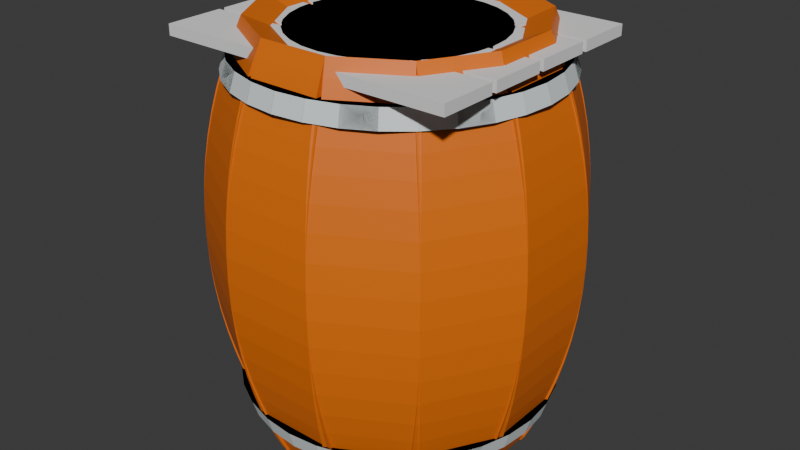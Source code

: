 # Source: Salomon_Cl_ment_-_Le_tonneau.blend  (saved by Blender 4.2.66; exported with 4.5.12 LTS)
import bpy
from mathutils import Matrix  # noqa: F401  (used for matrix-valued properties, if any)

bpy.ops.wm.read_factory_settings(use_empty=True)
scene = bpy.context.scene
scene.name = 'Scene'

# ---- collections
col_collection = bpy.data.collections.new('Collection'); scene.collection.children.link(col_collection)

# ---- materials (node trees are filled in below, after node groups)
mat_bois = bpy.data.materials.new('Bois')
mat_or = bpy.data.materials.new('Or')

# ---- material node trees
mat_bois.use_nodes = True; mat_bois.node_tree.nodes.clear()
_N = mat_bois.node_tree.nodes; _L = mat_bois.node_tree.links
n0 = _N.new('ShaderNodeBsdfPrincipled'); n0.name = 'BSDF guidée'; n0.location = (10, 300)
n0.inputs[0].default_value = (0.8025, 0.1665, 0.003185, 1.0)
n1 = _N.new('ShaderNodeOutputMaterial'); n1.name = 'Sortie matériau'; n1.location = (300, 300)
_L.new(n0.outputs[0], n1.inputs[0])
n1.is_active_output = True
mat_or.use_nodes = True; mat_or.node_tree.nodes.clear()
_N = mat_or.node_tree.nodes; _L = mat_or.node_tree.links
n0 = _N.new('ShaderNodeBsdfPrincipled'); n0.name = 'BSDF guidée'; n0.location = (10, 300)
n0.inputs[0].default_value = (0.729, 0.7935, 0.8013, 1.0)
n1 = _N.new('ShaderNodeOutputMaterial'); n1.name = 'Sortie matériau'; n1.location = (300, 300)
_L.new(n0.outputs[0], n1.inputs[0])
n1.is_active_output = True

# ---- world
world_world = bpy.data.worlds.new('World'); scene.world = world_world
world_world.use_nodes = True; world_world.node_tree.nodes.clear()
_N = world_world.node_tree.nodes; _L = world_world.node_tree.links
n0 = _N.new('ShaderNodeOutputWorld'); n0.name = 'World Output'; n0.location = (300, 300)
n1 = _N.new('ShaderNodeBackground'); n1.name = 'Background'; n1.location = (10, 300)
n1.inputs[0].default_value = (0.05088, 0.05088, 0.05088, 1.0)
_L.new(n1.outputs[0], n0.inputs[0])
n0.is_active_output = True
world_world.color = (0.05088, 0.05088, 0.05088)
world_world.sun_shadow_jitter_overblur = 0.0

# ---- meshes
me_cube_005 = bpy.data.meshes.new('Cube.005')
me_cube_005.from_pydata([(-6.038, -1.278, -4.866), (-6.038, -1.216, 4.654), (-6.038, 1.278, -4.866), (-6.038, 1.216, 4.654), (-4.009, -1.216, -4.651), (-4.009, -1.216, 4.651), (-4.009, 1.216, -4.651), (-4.009, 1.216, 4.651), (-6.038, -1.378, -4.715), (-6.038, -1.442, -4.394), (-6.038, -1.491, -3.989), (-6.038, -1.529, -3.527), (-6.038, -1.559, -3.022), (-6.038, -1.582, -2.485), (-6.038, -1.599, -1.926), (-6.038, -1.61, -1.351), (-6.038, -1.614, -0.7659), (-6.038, -1.615, -0.1777), (-6.038, -1.613, 0.4097), (-6.038, -1.605, 0.9906), (-6.038, -1.591, 1.558), (-6.038, -1.571, 2.106), (-6.038, -1.543, 2.625), (-6.038, -1.506, 3.103), (-6.038, -1.458, 3.522), (-6.038, -1.389, 3.843), (-6.038, -1.251, 3.874), (-6.038, -1.236, 4.279), (-6.038, 1.236, 4.279), (-6.038, 1.251, 3.874), (-6.038, 1.389, 3.843), (-6.038, 1.458, 3.522), (-6.038, 1.506, 3.103), (-6.038, 1.543, 2.625), (-6.038, 1.571, 2.106), (-6.038, 1.591, 1.558), (-6.038, 1.605, 0.9906), (-6.038, 1.613, 0.4097), (-6.038, 1.615, -0.1777), (-6.038, 1.614, -0.7659), (-6.038, 1.61, -1.351), (-6.038, 1.599, -1.926), (-6.038, 1.582, -2.485), (-6.038, 1.559, -3.022), (-6.038, 1.529, -3.527), (-6.038, 1.491, -3.989), (-6.038, 1.442, -4.394), (-6.038, 1.378, -4.715), (-3.975, 1.235, 4.277), (-3.951, 1.25, 3.872), (-3.931, 1.262, 3.449), (-3.772, 1.357, 3.246), (-3.646, 1.433, 2.928), (-3.567, 1.48, 2.498), (-3.512, 1.513, 2.012), (-3.472, 1.537, 1.49), (-3.445, 1.553, 0.9434), (-3.43, 1.562, 0.3821), (-3.425, 1.565, -0.1867), (-3.427, 1.564, -0.7565), (-3.435, 1.559, -1.323), (-3.455, 1.547, -1.879), (-3.485, 1.529, -2.418), (-3.528, 1.504, -2.93), (-3.586, 1.469, -3.406), (-3.664, 1.422, -3.827), (-3.775, 1.355, -4.159), (-3.975, 1.235, -4.277), (-3.975, -1.235, 4.277), (-3.951, -1.25, 3.872), (-3.931, -1.262, 3.449), (-3.772, -1.357, 3.246), (-3.646, -1.433, 2.928), (-3.567, -1.48, 2.498), (-3.512, -1.513, 2.012), (-3.472, -1.537, 1.49), (-3.445, -1.553, 0.9434), (-3.43, -1.562, 0.3821), (-3.425, -1.565, -0.1867), (-3.427, -1.564, -0.7565), (-3.435, -1.559, -1.323), (-3.455, -1.547, -1.879), (-3.485, -1.529, -2.418), (-3.528, -1.504, -2.93), (-3.586, -1.469, -3.406), (-3.664, -1.422, -3.827), (-3.775, -1.355, -4.159), (-3.975, -1.235, -4.277)], [], [(27, 1, 3, 28), (28, 3, 7, 48), (48, 7, 5, 68), (68, 5, 1, 27), (2, 6, 4, 0), (7, 3, 1, 5), (4, 87, 8, 0), (87, 86, 9, 8), (86, 85, 10, 9), (85, 84, 11, 10), (84, 83, 12, 11), (83, 82, 13, 12), (82, 81, 14, 13), (81, 80, 15, 14), (80, 79, 16, 15), (79, 78, 17, 16), (78, 77, 18, 17), (77, 76, 19, 18), (76, 75, 20, 19), (75, 74, 21, 20), (74, 73, 22, 21), (73, 72, 23, 22), (72, 71, 24, 23), (71, 70, 25, 24), (70, 69, 26, 25), (69, 68, 27, 26), (6, 67, 87, 4), (67, 66, 86, 87), (66, 65, 85, 86), (65, 64, 84, 85), (64, 63, 83, 84), (63, 62, 82, 83), (62, 61, 81, 82), (61, 60, 80, 81), (60, 59, 79, 80), (59, 58, 78, 79), (58, 57, 77, 78), (57, 56, 76, 77), (56, 55, 75, 76), (55, 54, 74, 75), (54, 53, 73, 74), (53, 52, 72, 73), (52, 51, 71, 72), (51, 50, 70, 71), (50, 49, 69, 70), (49, 48, 68, 69), (2, 47, 67, 6), (47, 46, 66, 67), (46, 45, 65, 66), (45, 44, 64, 65), (44, 43, 63, 64), (43, 42, 62, 63), (42, 41, 61, 62), (41, 40, 60, 61), (40, 39, 59, 60), (39, 38, 58, 59), (38, 37, 57, 58), (37, 36, 56, 57), (36, 35, 55, 56), (35, 34, 54, 55), (34, 33, 53, 54), (33, 32, 52, 53), (32, 31, 51, 52), (31, 30, 50, 51), (30, 29, 49, 50), (29, 28, 48, 49), (0, 8, 47, 2), (8, 9, 46, 47), (9, 10, 45, 46), (10, 11, 44, 45), (11, 12, 43, 44), (12, 13, 42, 43), (13, 14, 41, 42), (14, 15, 40, 41), (15, 16, 39, 40), (16, 17, 38, 39), (17, 18, 37, 38), (18, 19, 36, 37), (19, 20, 35, 36), (20, 21, 34, 35), (21, 22, 33, 34), (22, 23, 32, 33), (23, 24, 31, 32), (24, 25, 30, 31), (25, 26, 29, 30), (26, 27, 28, 29)])
_uv = me_cube_005.uv_layers.new(name='CarteUV')
_uv.uv.foreach_set('vector', [0.6131, 0.0, 0.625, 0.0, 0.625, 0.25, 0.6131, 0.25, 0.6131, 0.25, 0.625, 0.25, 0.625, 0.5, 0.6131, 0.5, 0.6131, 0.5, 0.625, 0.5, 0.625, 0.75, 0.6131, 0.75, 0.6131, 0.75, 0.625, 0.75, 0.625, 1.0, 0.6131, 1.0, 0.125, 0.5, 0.375, 0.5, 0.375, 0.75, 0.125, 0.75, 0.625, 0.5, 0.875, 0.5, 0.875, 0.75, 0.625, 0.75, 0.375, 0.75, 0.3869, 0.75, 0.3869, 1.0, 0.375, 1.0, 0.3869, 0.75, 0.3988, 0.75, 0.3988, 1.0, 0.3869, 1.0, 0.3988, 0.75, 0.4107, 0.75, 0.4107, 1.0, 0.3988, 1.0, 0.4107, 0.75, 0.4226, 0.75, 0.4226, 1.0, 0.4107, 1.0, 0.4226, 0.75, 0.4345, 0.75, 0.4345, 1.0, 0.4226, 1.0, 0.4345, 0.75, 0.4464, 0.75, 0.4464, 1.0, 0.4345, 1.0, 0.4464, 0.75, 0.4583, 0.75, 0.4583, 1.0, 0.4464, 1.0, 0.4583, 0.75, 0.4702, 0.75, 0.4702, 1.0, 0.4583, 1.0, 0.4702, 0.75, 0.4821, 0.75, 0.4821, 1.0, 0.4702, 1.0, 0.4821, 0.75, 0.494, 0.75, 0.494, 1.0, 0.4821, 1.0, 0.494, 0.75, 0.506, 0.75, 0.506, 1.0, 0.494, 1.0, 0.506, 0.75, 0.5179, 0.75, 0.5179, 1.0, 0.506, 1.0, 0.5179, 0.75, 0.5298, 0.75, 0.5298, 1.0, 0.5179, 1.0, 0.5298, 0.75, 0.5417, 0.75, 0.5417, 1.0, 0.5298, 1.0, 0.5417, 0.75, 0.5536, 0.75, 0.5536, 1.0, 0.5417, 1.0, 0.5536, 0.75, 0.5655, 0.75, 0.5655, 1.0, 0.5536, 1.0, 0.5655, 0.75, 0.5774, 0.75, 0.5774, 1.0, 0.5655, 1.0, 0.5774, 0.75, 0.5893, 0.75, 0.5893, 1.0, 0.5774, 1.0, 0.5893, 0.75, 0.6012, 0.75, 0.6012, 1.0, 0.5893, 1.0, 0.6012, 0.75, 0.6131, 0.75, 0.6131, 1.0, 0.6012, 1.0, 0.375, 0.5, 0.3869, 0.5, 0.3869, 0.75, 0.375, 0.75, 0.3869, 0.5, 0.3988, 0.5, 0.3988, 0.75, 0.3869, 0.75, 0.3988, 0.5, 0.4107, 0.5, 0.4107, 0.75, 0.3988, 0.75, 0.4107, 0.5, 0.4226, 0.5, 0.4226, 0.75, 0.4107, 0.75, 0.4226, 0.5, 0.4345, 0.5, 0.4345, 0.75, 0.4226, 0.75, 0.4345, 0.5, 0.4464, 0.5, 0.4464, 0.75, 0.4345, 0.75, 0.4464, 0.5, 0.4583, 0.5, 0.4583, 0.75, 0.4464, 0.75, 0.4583, 0.5, 0.4702, 0.5, 0.4702, 0.75, 0.4583, 0.75, 0.4702, 0.5, 0.4821, 0.5, 0.4821, 0.75, 0.4702, 0.75, 0.4821, 0.5, 0.494, 0.5, 0.494, 0.75, 0.4821, 0.75, 0.494, 0.5, 0.506, 0.5, 0.506, 0.75, 0.494, 0.75, 0.506, 0.5, 0.5179, 0.5, 0.5179, 0.75, 0.506, 0.75, 0.5179, 0.5, 0.5298, 0.5, 0.5298, 0.75, 0.5179, 0.75, 0.5298, 0.5, 0.5417, 0.5, 0.5417, 0.75, 0.5298, 0.75, 0.5417, 0.5, 0.5536, 0.5, 0.5536, 0.75, 0.5417, 0.75, 0.5536, 0.5, 0.5655, 0.5, 0.5655, 0.75, 0.5536, 0.75, 0.5655, 0.5, 0.5774, 0.5, 0.5774, 0.75, 0.5655, 0.75, 0.5774, 0.5, 0.5893, 0.5, 0.5893, 0.75, 0.5774, 0.75, 0.5893, 0.5, 0.6012, 0.5, 0.6012, 0.75, 0.5893, 0.75, 0.6012, 0.5, 0.6131, 0.5, 0.6131, 0.75, 0.6012, 0.75, 0.375, 0.25, 0.3869, 0.25, 0.3869, 0.5, 0.375, 0.5, 0.3869, 0.25, 0.3988, 0.25, 0.3988, 0.5, 0.3869, 0.5, 0.3988, 0.25, 0.4107, 0.25, 0.4107, 0.5, 0.3988, 0.5, 0.4107, 0.25, 0.4226, 0.25, 0.4226, 0.5, 0.4107, 0.5, 0.4226, 0.25, 0.4345, 0.25, 0.4345, 0.5, 0.4226, 0.5, 0.4345, 0.25, 0.4464, 0.25, 0.4464, 0.5, 0.4345, 0.5, 0.4464, 0.25, 0.4583, 0.25, 0.4583, 0.5, 0.4464, 0.5, 0.4583, 0.25, 0.4702, 0.25, 0.4702, 0.5, 0.4583, 0.5, 0.4702, 0.25, 0.4821, 0.25, 0.4821, 0.5, 0.4702, 0.5, 0.4821, 0.25, 0.494, 0.25, 0.494, 0.5, 0.4821, 0.5, 0.494, 0.25, 0.506, 0.25, 0.506, 0.5, 0.494, 0.5, 0.506, 0.25, 0.5179, 0.25, 0.5179, 0.5, 0.506, 0.5, 0.5179, 0.25, 0.5298, 0.25, 0.5298, 0.5, 0.5179, 0.5, 0.5298, 0.25, 0.5417, 0.25, 0.5417, 0.5, 0.5298, 0.5, 0.5417, 0.25, 0.5536, 0.25, 0.5536, 0.5, 0.5417, 0.5, 0.5536, 0.25, 0.5655, 0.25, 0.5655, 0.5, 0.5536, 0.5, 0.5655, 0.25, 0.5774, 0.25, 0.5774, 0.5, 0.5655, 0.5, 0.5774, 0.25, 0.5893, 0.25, 0.5893, 0.5, 0.5774, 0.5, 0.5893, 0.25, 0.6012, 0.25, 0.6012, 0.5, 0.5893, 0.5, 0.6012, 0.25, 0.6131, 0.25, 0.6131, 0.5, 0.6012, 0.5, 0.375, 0.0, 0.3869, 0.0, 0.3869, 0.25, 0.375, 0.25, 0.3869, 0.0, 0.3988, 0.0, 0.3988, 0.25, 0.3869, 0.25, 0.3988, 0.0, 0.4107, 0.0, 0.4107, 0.25, 0.3988, 0.25, 0.4107, 0.0, 0.4226, 0.0, 0.4226, 0.25, 0.4107, 0.25, 0.4226, 0.0, 0.4345, 0.0, 0.4345, 0.25, 0.4226, 0.25, 0.4345, 0.0, 0.4464, 0.0, 0.4464, 0.25, 0.4345, 0.25, 0.4464, 0.0, 0.4583, 0.0, 0.4583, 0.25, 0.4464, 0.25, 0.4583, 0.0, 0.4702, 0.0, 0.4702, 0.25, 0.4583, 0.25, 0.4702, 0.0, 0.4821, 0.0, 0.4821, 0.25, 0.4702, 0.25, 0.4821, 0.0, 0.494, 0.0, 0.494, 0.25, 0.4821, 0.25, 0.494, 0.0, 0.506, 0.0, 0.506, 0.25, 0.494, 0.25, 0.506, 0.0, 0.5179, 0.0, 0.5179, 0.25, 0.506, 0.25, 0.5179, 0.0, 0.5298, 0.0, 0.5298, 0.25, 0.5179, 0.25, 0.5298, 0.0, 0.5417, 0.0, 0.5417, 0.25, 0.5298, 0.25, 0.5417, 0.0, 0.5536, 0.0, 0.5536, 0.25, 0.5417, 0.25, 0.5536, 0.0, 0.5655, 0.0, 0.5655, 0.25, 0.5536, 0.25, 0.5655, 0.0, 0.5774, 0.0, 0.5774, 0.25, 0.5655, 0.25, 0.5774, 0.0, 0.5893, 0.0, 0.5893, 0.25, 0.5774, 0.25, 0.5893, 0.0, 0.6012, 0.0, 0.6012, 0.25, 0.5893, 0.25, 0.6012, 0.0, 0.6131, 0.0, 0.6131, 0.25, 0.6012, 0.25])
me_cube_005.materials.append(mat_bois)
me_cube_005.update()
me_cube_006 = bpy.data.meshes.new('Cube.006')
me_cube_006.from_pydata([(-16.24, -5.88, 7.751), (-5.895, -5.88, 7.751), (-16.24, -3.88, 7.751), (-5.895, -3.88, 7.751), (-16.24, -5.88, 7.384), (-5.895, -5.88, 7.384), (-16.24, -3.88, 7.384), (-5.895, -3.88, 7.384)], [], [(0, 1, 3, 2), (2, 3, 7, 6), (6, 7, 5, 4), (4, 5, 1, 0), (2, 6, 4, 0), (7, 3, 1, 5)])
_uv = me_cube_006.uv_layers.new(name='CarteUV')
_uv.uv.foreach_set('vector', [0.375, 0.0, 0.625, 0.0, 0.625, 0.25, 0.375, 0.25, 0.375, 0.25, 0.625, 0.25, 0.625, 0.5, 0.375, 0.5, 0.375, 0.5, 0.625, 0.5, 0.625, 0.75, 0.375, 0.75, 0.375, 0.75, 0.625, 0.75, 0.625, 1.0, 0.375, 1.0, 0.125, 0.5, 0.375, 0.5, 0.375, 0.75, 0.125, 0.75, 0.625, 0.5, 0.875, 0.5, 0.875, 0.75, 0.625, 0.75])
me_cube_006.update()
me_cylindre = bpy.data.meshes.new('Cylindre')
me_cylindre.from_pydata([(2.071e-08, 3.392, 6.991), (2.071e-08, 3.392, 6.211), (0.6795, 3.325, 6.991), (0.6795, 3.325, 6.211), (1.333, 3.127, 6.991), (1.333, 3.127, 6.211), (1.935, 2.805, 6.991), (1.935, 2.805, 6.211), (2.463, 2.372, 6.991), (2.463, 2.372, 6.211), (2.896, 1.844, 6.991), (2.896, 1.844, 6.211), (3.218, 1.242, 6.991), (3.218, 1.242, 6.211), (3.416, 0.5884, 6.991), (3.416, 0.5884, 6.211), (3.483, -0.09105, 6.991), (3.483, -0.09105, 6.211), (3.416, -0.7705, 6.991), (3.416, -0.7705, 6.211), (3.218, -1.424, 6.991), (3.218, -1.424, 6.211), (2.896, -2.026, 6.991), (2.896, -2.026, 6.211), (2.463, -2.554, 6.991), (2.463, -2.554, 6.211), (1.935, -2.987, 6.991), (1.935, -2.987, 6.211), (1.333, -3.309, 6.991), (1.333, -3.309, 6.211), (0.6795, -3.507, 6.991), (0.6795, -3.507, 6.211), (2.071e-08, -3.574, 6.991), (2.071e-08, -3.574, 6.211), (-0.6795, -3.507, 6.991), (-0.6795, -3.507, 6.211), (-1.333, -3.309, 6.991), (-1.333, -3.309, 6.211), (-1.935, -2.987, 6.991), (-1.935, -2.987, 6.211), (-2.463, -2.554, 6.991), (-2.463, -2.554, 6.211), (-2.896, -2.026, 6.991), (-2.896, -2.026, 6.211), (-3.218, -1.424, 6.991), (-3.218, -1.424, 6.211), (-3.416, -0.7705, 6.991), (-3.416, -0.7705, 6.211), (-3.483, -0.09105, 6.991), (-3.483, -0.09105, 6.211), (-3.416, 0.5884, 6.991), (-3.416, 0.5884, 6.211), (-3.218, 1.242, 6.991), (-3.218, 1.242, 6.211), (-2.896, 1.844, 6.991), (-2.896, 1.844, 6.211), (-2.463, 2.372, 6.991), (-2.463, 2.372, 6.211), (-1.935, 2.805, 6.991), (-1.935, 2.805, 6.211), (-1.333, 3.127, 6.991), (-1.333, 3.127, 6.211), (-0.6795, 3.325, 6.991), (-0.6795, 3.325, 6.211)], [], [(0, 1, 3, 2), (2, 3, 5, 4), (4, 5, 7, 6), (6, 7, 9, 8), (8, 9, 11, 10), (10, 11, 13, 12), (12, 13, 15, 14), (14, 15, 17, 16), (16, 17, 19, 18), (18, 19, 21, 20), (20, 21, 23, 22), (22, 23, 25, 24), (24, 25, 27, 26), (26, 27, 29, 28), (28, 29, 31, 30), (30, 31, 33, 32), (32, 33, 35, 34), (34, 35, 37, 36), (36, 37, 39, 38), (38, 39, 41, 40), (40, 41, 43, 42), (42, 43, 45, 44), (44, 45, 47, 46), (46, 47, 49, 48), (48, 49, 51, 50), (50, 51, 53, 52), (52, 53, 55, 54), (54, 55, 57, 56), (56, 57, 59, 58), (58, 59, 61, 60), (3, 1, 63, 61, 59, 57, 55, 53, 51, 49, 47, 45, 43, 41, 39, 37, 35, 33, 31, 29, 27, 25, 23, 21, 19, 17, 15, 13, 11, 9, 7, 5), (60, 61, 63, 62), (62, 63, 1, 0), (0, 2, 4, 6, 8, 10, 12, 14, 16, 18, 20, 22, 24, 26, 28, 30, 32, 34, 36, 38, 40, 42, 44, 46, 48, 50, 52, 54, 56, 58, 60, 62)])
_uv = me_cylindre.uv_layers.new(name='CarteUV')
_uv.uv.foreach_set('vector', [1.0, 0.5, 1.0, 1.0, 0.9688, 1.0, 0.9688, 0.5, 0.9688, 0.5, 0.9688, 1.0, 0.9375, 1.0, 0.9375, 0.5, 0.9375, 0.5, 0.9375, 1.0, 0.9062, 1.0, 0.9062, 0.5, 0.9062, 0.5, 0.9062, 1.0, 0.875, 1.0, 0.875, 0.5, 0.875, 0.5, 0.875, 1.0, 0.8438, 1.0, 0.8438, 0.5, 0.8438, 0.5, 0.8438, 1.0, 0.8125, 1.0, 0.8125, 0.5, 0.8125, 0.5, 0.8125, 1.0, 0.7812, 1.0, 0.7812, 0.5, 0.7812, 0.5, 0.7812, 1.0, 0.75, 1.0, 0.75, 0.5, 0.75, 0.5, 0.75, 1.0, 0.7188, 1.0, 0.7188, 0.5, 0.7188, 0.5, 0.7188, 1.0, 0.6875, 1.0, 0.6875, 0.5, 0.6875, 0.5, 0.6875, 1.0, 0.6562, 1.0, 0.6562, 0.5, 0.6562, 0.5, 0.6562, 1.0, 0.625, 1.0, 0.625, 0.5, 0.625, 0.5, 0.625, 1.0, 0.5938, 1.0, 0.5938, 0.5, 0.5938, 0.5, 0.5938, 1.0, 0.5625, 1.0, 0.5625, 0.5, 0.5625, 0.5, 0.5625, 1.0, 0.5312, 1.0, 0.5312, 0.5, 0.5312, 0.5, 0.5312, 1.0, 0.5, 1.0, 0.5, 0.5, 0.5, 0.5, 0.5, 1.0, 0.4688, 1.0, 0.4688, 0.5, 0.4688, 0.5, 0.4688, 1.0, 0.4375, 1.0, 0.4375, 0.5, 0.4375, 0.5, 0.4375, 1.0, 0.4062, 1.0, 0.4062, 0.5, 0.4062, 0.5, 0.4062, 1.0, 0.375, 1.0, 0.375, 0.5, 0.375, 0.5, 0.375, 1.0, 0.3438, 1.0, 0.3438, 0.5, 0.3438, 0.5, 0.3438, 1.0, 0.3125, 1.0, 0.3125, 0.5, 0.3125, 0.5, 0.3125, 1.0, 0.2812, 1.0, 0.2812, 0.5, 0.2812, 0.5, 0.2812, 1.0, 0.25, 1.0, 0.25, 0.5, 0.25, 0.5, 0.25, 1.0, 0.2188, 1.0, 0.2188, 0.5, 0.2188, 0.5, 0.2188, 1.0, 0.1875, 1.0, 0.1875, 0.5, 0.1875, 0.5, 0.1875, 1.0, 0.1562, 1.0, 0.1562, 0.5, 0.1562, 0.5, 0.1562, 1.0, 0.125, 1.0, 0.125, 0.5, 0.125, 0.5, 0.125, 1.0, 0.09375, 1.0, 0.09375, 0.5, 0.09375, 0.5, 0.09375, 1.0, 0.0625, 1.0, 0.0625, 0.5, 0.2968, 0.4854, 0.25, 0.49, 0.2032, 0.4854, 0.1582, 0.4717, 0.1167, 0.4496, 0.08029, 0.4197, 0.05045, 0.3833, 0.02827, 0.3418, 0.01461, 0.2968, 0.01, 0.25, 0.01461, 0.2032, 0.02827, 0.1582, 0.05045, 0.1167, 0.08029, 0.08029, 0.1167, 0.05045, 0.1582, 0.02827, 0.2032, 0.01461, 0.25, 0.01, 0.2968, 0.01461, 0.3418, 0.02827, 0.3833, 0.05045, 0.4197, 0.08029, 0.4496, 0.1167, 0.4717, 0.1582, 0.4854, 0.2032, 0.49, 0.25, 0.4854, 0.2968, 0.4717, 0.3418, 0.4496, 0.3833, 0.4197, 0.4197, 0.3833, 0.4496, 0.3418, 0.4717, 0.0625, 0.5, 0.0625, 1.0, 0.03125, 1.0, 0.03125, 0.5, 0.03125, 0.5, 0.03125, 1.0, 0.0, 1.0, 0.0, 0.5, 0.75, 0.49, 0.7968, 0.4854, 0.8418, 0.4717, 0.8833, 0.4496, 0.9197, 0.4197, 0.9496, 0.3833, 0.9717, 0.3418, 0.9854, 0.2968, 0.99, 0.25, 0.9854, 0.2032, 0.9717, 0.1582, 0.9496, 0.1167, 0.9197, 0.08029, 0.8833, 0.05045, 0.8418, 0.02827, 0.7968, 0.01461, 0.75, 0.01, 0.7032, 0.01461, 0.6582, 0.02827, 0.6167, 0.05045, 0.5803, 0.08029, 0.5504, 0.1167, 0.5283, 0.1582, 0.5146, 0.2032, 0.51, 0.25, 0.5146, 0.2968, 0.5283, 0.3418, 0.5504, 0.3833, 0.5803, 0.4197, 0.6167, 0.4496, 0.6582, 0.4717, 0.7032, 0.4854])
me_cylindre.materials.append(mat_bois)
me_cylindre.update()
me_cylindre_002 = bpy.data.meshes.new('Cylindre.002')
me_cylindre_002.from_pydata([(9.081e-10, 0.9552, 17.7), (1.585e-09, 0.9218, 19.7), (0.1863, 0.9368, 17.7), (0.1798, 0.9041, 19.7), (0.3655, 0.8825, 17.7), (0.3527, 0.8516, 19.7), (0.5307, 0.7942, 17.7), (0.5121, 0.7664, 19.7), (0.6754, 0.6754, 17.7), (0.6518, 0.6518, 19.7), (0.7942, 0.5307, 17.7), (0.7664, 0.5121, 19.7), (0.8825, 0.3655, 17.7), (0.8516, 0.3527, 19.7), (0.9368, 0.1863, 17.7), (0.9041, 0.1798, 19.7), (0.9552, 1.172e-10, 17.7), (0.9218, 2.045e-10, 19.7), (0.9368, -0.1863, 17.7), (0.9041, -0.1798, 19.7), (0.8825, -0.3655, 17.7), (0.8516, -0.3527, 19.7), (0.7942, -0.5307, 17.7), (0.7664, -0.5121, 19.7), (0.6754, -0.6754, 17.7), (0.6518, -0.6518, 19.7), (0.5307, -0.7942, 17.7), (0.5121, -0.7664, 19.7), (0.3655, -0.8825, 17.7), (0.3527, -0.8516, 19.7), (0.1863, -0.9368, 17.7), (0.1798, -0.9041, 19.7), (9.081e-10, -0.9552, 17.7), (1.585e-09, -0.9218, 19.7), (-0.1863, -0.9368, 17.7), (-0.1798, -0.9041, 19.7), (-0.3655, -0.8825, 17.7), (-0.3527, -0.8516, 19.7), (-0.5307, -0.7942, 17.7), (-0.5121, -0.7664, 19.7), (-0.6754, -0.6754, 17.7), (-0.6518, -0.6518, 19.7), (-0.7942, -0.5307, 17.7), (-0.7664, -0.5121, 19.7), (-0.8825, -0.3655, 17.7), (-0.8516, -0.3527, 19.7), (-0.9368, -0.1863, 17.7), (-0.9041, -0.1798, 19.7), (-0.9552, 1.172e-10, 17.7), (-0.9218, 2.045e-10, 19.7), (-0.9368, 0.1863, 17.7), (-0.9041, 0.1798, 19.7), (-0.8825, 0.3655, 17.7), (-0.8516, 0.3527, 19.7), (-0.7942, 0.5307, 17.7), (-0.7664, 0.5121, 19.7), (-0.6754, 0.6754, 17.7), (-0.6518, 0.6518, 19.7), (-0.5307, 0.7942, 17.7), (-0.5121, 0.7664, 19.7), (-0.3655, 0.8825, 17.7), (-0.3527, 0.8516, 19.7), (-0.1863, 0.9368, 17.7), (-0.1798, 0.9041, 19.7)], [], [(0, 1, 3, 2), (2, 3, 5, 4), (4, 5, 7, 6), (6, 7, 9, 8), (8, 9, 11, 10), (10, 11, 13, 12), (12, 13, 15, 14), (14, 15, 17, 16), (16, 17, 19, 18), (18, 19, 21, 20), (20, 21, 23, 22), (22, 23, 25, 24), (24, 25, 27, 26), (26, 27, 29, 28), (28, 29, 31, 30), (30, 31, 33, 32), (32, 33, 35, 34), (34, 35, 37, 36), (36, 37, 39, 38), (38, 39, 41, 40), (40, 41, 43, 42), (42, 43, 45, 44), (44, 45, 47, 46), (46, 47, 49, 48), (48, 49, 51, 50), (50, 51, 53, 52), (52, 53, 55, 54), (54, 55, 57, 56), (56, 57, 59, 58), (58, 59, 61, 60), (3, 1, 63, 61, 59, 57, 55, 53, 51, 49, 47, 45, 43, 41, 39, 37, 35, 33, 31, 29, 27, 25, 23, 21, 19, 17, 15, 13, 11, 9, 7, 5), (60, 61, 63, 62), (62, 63, 1, 0), (0, 2, 4, 6, 8, 10, 12, 14, 16, 18, 20, 22, 24, 26, 28, 30, 32, 34, 36, 38, 40, 42, 44, 46, 48, 50, 52, 54, 56, 58, 60, 62)])
_uv = me_cylindre_002.uv_layers.new(name='CarteUV')
_uv.uv.foreach_set('vector', [1.0, 0.5, 1.0, 1.0, 0.9688, 1.0, 0.9688, 0.5, 0.9688, 0.5, 0.9688, 1.0, 0.9375, 1.0, 0.9375, 0.5, 0.9375, 0.5, 0.9375, 1.0, 0.9062, 1.0, 0.9062, 0.5, 0.9062, 0.5, 0.9062, 1.0, 0.875, 1.0, 0.875, 0.5, 0.875, 0.5, 0.875, 1.0, 0.8438, 1.0, 0.8438, 0.5, 0.8438, 0.5, 0.8438, 1.0, 0.8125, 1.0, 0.8125, 0.5, 0.8125, 0.5, 0.8125, 1.0, 0.7812, 1.0, 0.7812, 0.5, 0.7812, 0.5, 0.7812, 1.0, 0.75, 1.0, 0.75, 0.5, 0.75, 0.5, 0.75, 1.0, 0.7188, 1.0, 0.7188, 0.5, 0.7188, 0.5, 0.7188, 1.0, 0.6875, 1.0, 0.6875, 0.5, 0.6875, 0.5, 0.6875, 1.0, 0.6562, 1.0, 0.6562, 0.5, 0.6562, 0.5, 0.6562, 1.0, 0.625, 1.0, 0.625, 0.5, 0.625, 0.5, 0.625, 1.0, 0.5938, 1.0, 0.5938, 0.5, 0.5938, 0.5, 0.5938, 1.0, 0.5625, 1.0, 0.5625, 0.5, 0.5625, 0.5, 0.5625, 1.0, 0.5312, 1.0, 0.5312, 0.5, 0.5312, 0.5, 0.5312, 1.0, 0.5, 1.0, 0.5, 0.5, 0.5, 0.5, 0.5, 1.0, 0.4688, 1.0, 0.4688, 0.5, 0.4688, 0.5, 0.4688, 1.0, 0.4375, 1.0, 0.4375, 0.5, 0.4375, 0.5, 0.4375, 1.0, 0.4062, 1.0, 0.4062, 0.5, 0.4062, 0.5, 0.4062, 1.0, 0.375, 1.0, 0.375, 0.5, 0.375, 0.5, 0.375, 1.0, 0.3438, 1.0, 0.3438, 0.5, 0.3438, 0.5, 0.3438, 1.0, 0.3125, 1.0, 0.3125, 0.5, 0.3125, 0.5, 0.3125, 1.0, 0.2812, 1.0, 0.2812, 0.5, 0.2812, 0.5, 0.2812, 1.0, 0.25, 1.0, 0.25, 0.5, 0.25, 0.5, 0.25, 1.0, 0.2188, 1.0, 0.2188, 0.5, 0.2188, 0.5, 0.2188, 1.0, 0.1875, 1.0, 0.1875, 0.5, 0.1875, 0.5, 0.1875, 1.0, 0.1562, 1.0, 0.1562, 0.5, 0.1562, 0.5, 0.1562, 1.0, 0.125, 1.0, 0.125, 0.5, 0.125, 0.5, 0.125, 1.0, 0.09375, 1.0, 0.09375, 0.5, 0.09375, 0.5, 0.09375, 1.0, 0.0625, 1.0, 0.0625, 0.5, 0.2968, 0.4854, 0.25, 0.49, 0.2032, 0.4854, 0.1582, 0.4717, 0.1167, 0.4496, 0.08029, 0.4197, 0.05045, 0.3833, 0.02827, 0.3418, 0.01461, 0.2968, 0.01, 0.25, 0.01461, 0.2032, 0.02827, 0.1582, 0.05045, 0.1167, 0.08029, 0.08029, 0.1167, 0.05045, 0.1582, 0.02827, 0.2032, 0.01461, 0.25, 0.01, 0.2968, 0.01461, 0.3418, 0.02827, 0.3833, 0.05045, 0.4197, 0.08029, 0.4496, 0.1167, 0.4717, 0.1582, 0.4854, 0.2032, 0.49, 0.25, 0.4854, 0.2968, 0.4717, 0.3418, 0.4496, 0.3833, 0.4197, 0.4197, 0.3833, 0.4496, 0.3418, 0.4717, 0.0625, 0.5, 0.0625, 1.0, 0.03125, 1.0, 0.03125, 0.5, 0.03125, 0.5, 0.03125, 1.0, 0.0, 1.0, 0.0, 0.5, 0.75, 0.49, 0.7968, 0.4854, 0.8418, 0.4717, 0.8833, 0.4496, 0.9197, 0.4197, 0.9496, 0.3833, 0.9717, 0.3418, 0.9854, 0.2968, 0.99, 0.25, 0.9854, 0.2032, 0.9717, 0.1582, 0.9496, 0.1167, 0.9197, 0.08029, 0.8833, 0.05045, 0.8418, 0.02827, 0.7968, 0.01461, 0.75, 0.01, 0.7032, 0.01461, 0.6582, 0.02827, 0.6167, 0.05045, 0.5803, 0.08029, 0.5504, 0.1167, 0.5283, 0.1582, 0.5146, 0.2032, 0.51, 0.25, 0.5146, 0.2968, 0.5283, 0.3418, 0.5504, 0.3833, 0.5803, 0.4197, 0.6167, 0.4496, 0.6582, 0.4717, 0.7032, 0.4854])
me_cylindre_002.materials.append(mat_or)
me_cylindre_002.update()

# ---- objects
ob_cube = bpy.data.objects.new('Cube', me_cube_005)
ob_objet_vide = bpy.data.objects.new('Objet vide', None)
ob_cube_001 = bpy.data.objects.new('Cube.001', me_cube_006)
ob_cylindre = bpy.data.objects.new('Cylindre', me_cylindre)
ob_cylindre_001 = bpy.data.objects.new('Cylindre.001', me_cylindre_002)

# ---- transforms, parenting, visibility, modifiers, constraints
ob_cube.location = (0.0, 0.0, 0.0)
_m = ob_cube.modifiers.new('DéformationSimple', 'SIMPLE_DEFORM')
_m.deform_method = 'BEND'
_m.deform_axis = 'Y'
_m.factor = 0.8727
_m.angle = 0.8727
_m = ob_cube.modifiers.new('Réseau', 'ARRAY')
_m.count = 12
_m.use_relative_offset = False
_m.use_object_offset = True
_m.offset_object = ob_objet_vide
ob_objet_vide.location = (0.0, 0.0, 0.0)
ob_objet_vide.rotation_euler = (0.0, 0.0, 0.5236)
ob_objet_vide.empty_display_type = 'ARROWS'
ob_cube_001.location = (11.07, 1.37, -1.107)
_m = ob_cube_001.modifiers.new('Réseau', 'ARRAY')
_m.count = 4
_m.relative_offset_displace = (0.0, 1.1, 0.0)
ob_cylindre.location = (0.0, 0.0, 0.0)
_m = ob_cylindre.modifiers.new('Booléen', 'BOOLEAN')
_m.object = ob_cube_001
_m.operation = 'INTERSECT'
_m = ob_cylindre.modifiers.new('Miroir', 'MIRROR')
_m.use_axis = (False, False, True)
ob_cylindre_001.location = (0.0, 0.0, 4.768e-07)
ob_cylindre_001.scale = (5.699, 5.699, 0.3024)
_m = ob_cylindre_001.modifiers.new('Miroir', 'MIRROR')
_m.use_axis = (True, False, True)

# ---- collection membership
col_collection.objects.link(ob_cube)
col_collection.objects.link(ob_objet_vide)
col_collection.objects.link(ob_cube_001)
col_collection.objects.link(ob_cylindre)
col_collection.objects.link(ob_cylindre_001)

# ---- scene / render settings (as saved in the file)
scene.frame_start = 1; scene.frame_end = 250; scene.frame_set(1)
scene.render.engine = 'BLENDER_EEVEE_NEXT'
bpy.context.view_layer.update()

# ---- added for rendering (the .blend has no active camera and no usable light): camera, sun
cam_auto = bpy.data.cameras.new('AutoCamera')
cam_auto.lens = 50.0
cam_auto.sensor_width = 36.0
cam_auto.clip_end = 1000.0
ob_auto_camera = bpy.data.objects.new('AutoCamera', cam_auto)
scene.collection.objects.link(ob_auto_camera)
ob_auto_camera.location = (20.6184, -24.7421, 16.3456)
ob_auto_camera.rotation_euler = (1.09748, -7.21219e-08, 0.694738)
scene.camera = ob_auto_camera
light_auto_sun = bpy.data.lights.new('AutoSun', 'SUN')
light_auto_sun.energy = 3.0
light_auto_sun.angle = 0.0523599
ob_auto_sun = bpy.data.objects.new('AutoSun', light_auto_sun)
scene.collection.objects.link(ob_auto_sun)
ob_auto_sun.rotation_euler = (0.872665, 0.174533, 0.523599)
bpy.context.view_layer.update()
